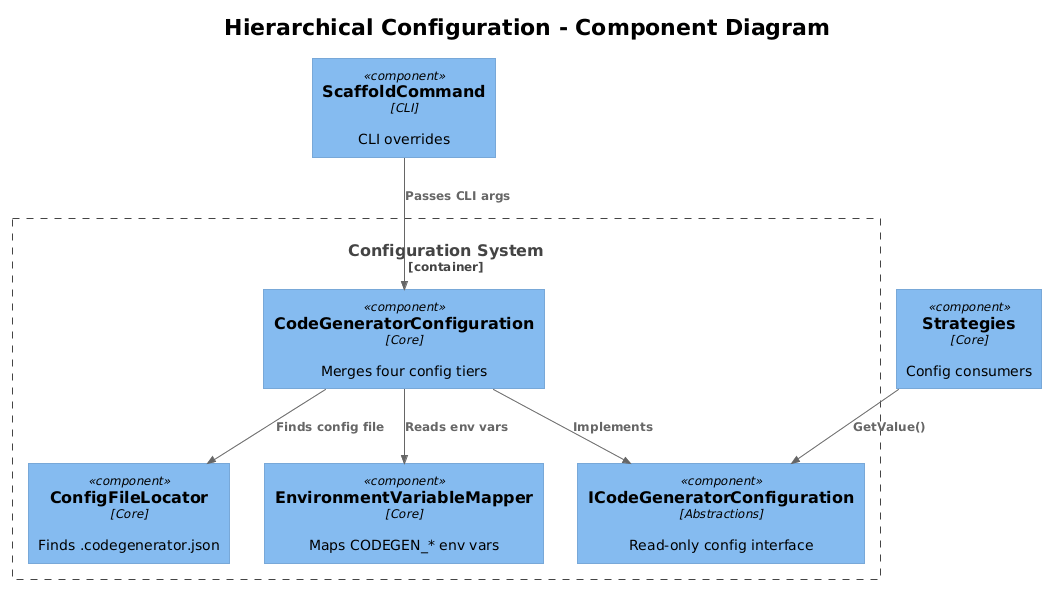

The diagram above was rendered by PlantUML. Its source (embedded in the PNG):
@startuml
!theme plain
!include <C4/C4_Component>

title Hierarchical Configuration - Component Diagram

Container_Boundary(config_system, "Configuration System") {
    Component(iconfig, "ICodeGeneratorConfiguration", "Abstractions", "Read-only config interface")
    Component(config_impl, "CodeGeneratorConfiguration", "Core", "Merges four config tiers")
    Component(locator, "ConfigFileLocator", "Core", "Finds .codegenerator.json")
    Component(env_mapper, "EnvironmentVariableMapper", "Core", "Maps CODEGEN_* env vars")
}

Component(cli, "ScaffoldCommand", "CLI", "CLI overrides")
Component(strategy, "Strategies", "Core", "Config consumers")

Rel(config_impl, iconfig, "Implements")
Rel(config_impl, locator, "Finds config file")
Rel(config_impl, env_mapper, "Reads env vars")
Rel(cli, config_impl, "Passes CLI args")
Rel(strategy, iconfig, "GetValue()")
@enduml